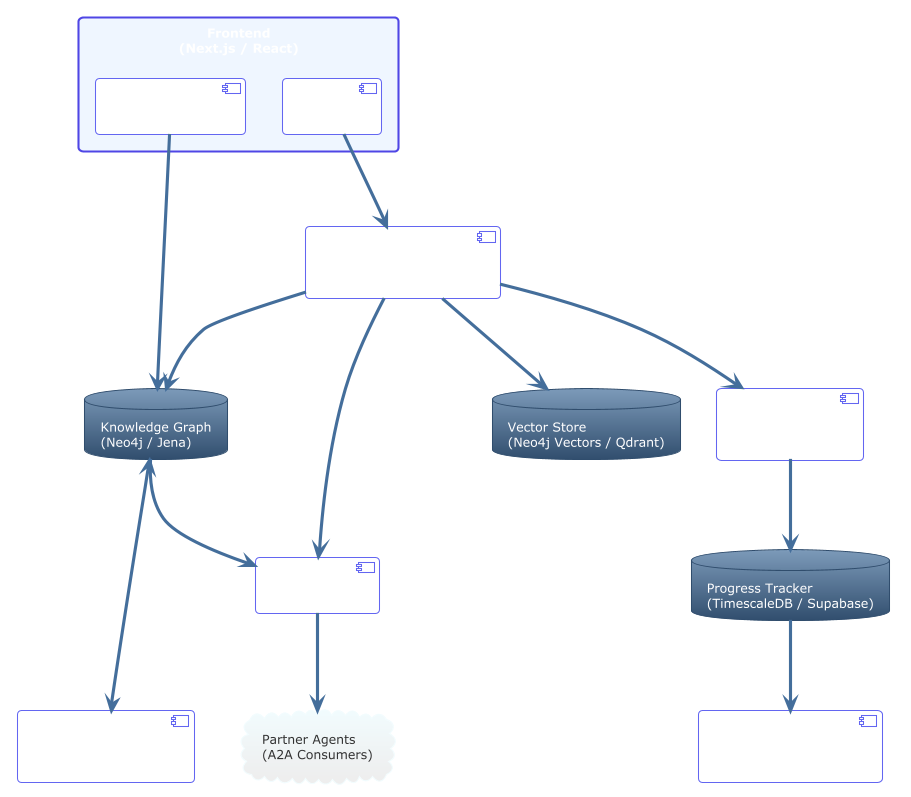

The diagram above was rendered by PlantUML. Its source (embedded in the PNG):
@startuml PJES_Architecture
!theme spacelab

skinparam rectangle {
  BackgroundColor #EFF6FF
  BorderColor #4F46E5
  BorderThickness 2
}
skinparam component {
  BackgroundColor #FFFFFF
  BorderColor #6366F1
}

rectangle "Frontend\n(Next.js / React)" as FE {
  component "Chat UI" as FE_CHAT
  component "GraphQL Profile" as FE_GQL
}

component "Chat Agent API\n(FastAPI + LangChain)" as CHAT
component "Personal Brand\nEngine" as BRAND
database "Knowledge Graph\n(Neo4j / Jena)" as KG
component "Ontology & Schema\n(RDF / SHACL)" as ONT
component "MCP Server" as MCP
database "Vector Store\n(Neo4j Vectors / Qdrant)" as VS
cloud "Partner Agents\n(A2A Consumers)" as AGENTS
database "Progress Tracker\n(TimescaleDB / Supabase)" as TRACK
component "Dashboards\n(Grafana / Superset)" as DASH

FE_CHAT --> CHAT : WebSocket
FE_GQL --> KG : read‑only queries
CHAT --> KG : RAG look‑ups
CHAT --> VS : Embedding search
CHAT --> BRAND : Tone / Promotion
KG <---> ONT : RDF mapping
KG --> MCP : Publish model cards
CHAT --> MCP : Serve KG snippets
MCP --> AGENTS : OAuth2 / REST
BRAND --> TRACK : KPIs & events
TRACK --> DASH : Visualization
@enduml